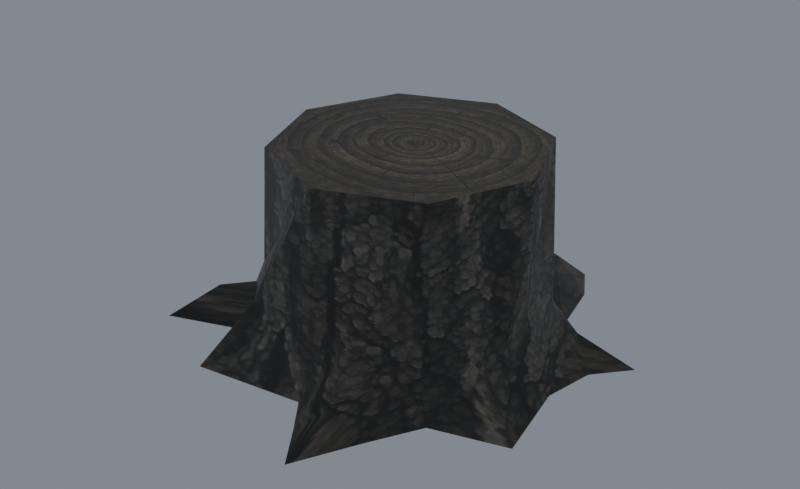 # Source: reimported.blend  (saved by Blender 5.2.45; exported with 4.5.12 LTS)
import bpy
from mathutils import Matrix  # noqa: F401  (used for matrix-valued properties, if any)

bpy.ops.wm.read_factory_settings(use_empty=True)
scene = bpy.context.scene
scene.name = 'Tree07'

# ---- collections
col_collection = bpy.data.collections.new('Collection'); scene.collection.children.link(col_collection)

# ---- images (referenced by path relative to the original .blend; pixels are not part of the script)
import os
ASSET_DIR = os.environ.get("B2B_ASSET_DIR", "")  # directory of the original .blend (textures are referenced by path, not embedded)
HERE = os.path.dirname(os.path.abspath(__file__))  # packed textures are extracted next to this script under _unpacked/

def load_image(name, relpath, width, height, colorspace="sRGB"):
    """Load a texture the original file referenced (path relative to the .blend, or extracted next to this script)."""
    p = next((c for c in (os.path.join(HERE, relpath), os.path.join(ASSET_DIR, relpath)) if relpath and os.path.exists(c)), "")
    if p:
        img = bpy.data.images.load(p, check_existing=True)
        img.name = name
    else:  # same state as the original file: an image datablock whose file is absent (Cycles renders it pink)
        img = bpy.data.images.new(name, width, height)
        img.source = "FILE"
        img.filepath = "//" + (relpath or name)
    img.colorspace_settings.name = colorspace
    return img
img_tree_03_jpg = load_image('tree_03.jpg', '_unpacked/tree_03.2d54cb8a.jpg', 512, 256, 'sRGB')
img_tree_04_jpg = load_image('tree_04.jpg', '_unpacked/tree_04.0d80d861.jpg', 512, 512, 'sRGB')

# ---- materials (node trees are filled in below, after node groups)
mat_tree_03_jpg = bpy.data.materials.new('tree_03.jpg')
mat_tree_03_jpg.diffuse_color = (0.8116, 0.4098, 0.9603, 1.0)
mat_tree_04_jpg = bpy.data.materials.new('tree_04.jpg')
mat_tree_04_jpg.diffuse_color = (0.6171, 0.4027, 0.5511, 1.0)

# ---- material node trees
mat_tree_03_jpg.use_nodes = True; mat_tree_03_jpg.node_tree.nodes.clear()
_N = mat_tree_03_jpg.node_tree.nodes; _L = mat_tree_03_jpg.node_tree.links
n0 = _N.new('ShaderNodeBsdfPrincipled'); n0.name = 'Principled BSDF'; n0.location = (-200, 100)
n0.inputs[10].default_value = 0.005
n1 = _N.new('ShaderNodeOutputMaterial'); n1.name = 'Material Output'; n1.location = (200, 100)
n2 = _N.new('ShaderNodeTexImage'); n2.name = 'Image Texture'; n2.location = (-600, 100)
n2.image = img_tree_03_jpg
_L.new(n0.outputs[0], n1.inputs[0])
_L.new(n2.outputs[0], n0.inputs[0])
n1.is_active_output = True
mat_tree_04_jpg.use_nodes = True; mat_tree_04_jpg.node_tree.nodes.clear()
_N = mat_tree_04_jpg.node_tree.nodes; _L = mat_tree_04_jpg.node_tree.links
n0 = _N.new('ShaderNodeBsdfPrincipled'); n0.name = 'Principled BSDF'; n0.location = (-200, 100)
n0.inputs[10].default_value = 0.005
n1 = _N.new('ShaderNodeOutputMaterial'); n1.name = 'Material Output'; n1.location = (200, 100)
n2 = _N.new('ShaderNodeTexImage'); n2.name = 'Image Texture'; n2.location = (-600, 100)
n2.image = img_tree_04_jpg
_L.new(n0.outputs[0], n1.inputs[0])
_L.new(n2.outputs[0], n0.inputs[0])
n1.is_active_output = True

# ---- world
world_world = bpy.data.worlds.new('World'); scene.world = world_world
world_world.use_nodes = True; world_world.node_tree.nodes.clear()
_N = world_world.node_tree.nodes; _L = world_world.node_tree.links
n0 = _N.new('ShaderNodeOutputWorld'); n0.name = 'World Output'; n0.location = (200, 100)
n1 = _N.new('ShaderNodeBackground'); n1.name = 'Background'; n1.location = (-200, 100)
n1.inputs[0].default_value = (0.32, 0.36, 0.4, 1.0)
n1.inputs[1].default_value = 0.7
_L.new(n1.outputs[0], n0.inputs[0])
n0.is_active_output = True
world_world.color = (0.05088, 0.05088, 0.05088)
world_world.sun_shadow_jitter_overblur = 0.0

# ---- meshes
me_tree07 = bpy.data.meshes.new('Tree07')
me_tree07.from_pydata([(58.53, 7.652, -1.269), (47.45, 25.07, 18.28), (48.55, 7.652, 23.1), (52.51, 33.11, 7.135), (39.51, 44.87, -1.267), (34.9, 40.87, 13.03), (15.66, 48.86, 17.6), (21.27, 68.14, 11.81), (2.297, 60.56, -1.283), (1.681, 54.66, 20.93), (-13.21, 48.5, 19.75), (-34.93, 44.88, -1.264), (-37.13, 25.2, 21.74), (-31.54, 40.92, 18.29), (-53.91, 27.2, 8.666), (-50.23, 7.652, -1.257), (-43.37, 7.652, 25.58), (-37.58, -8.589, 27.4), (-50.07, -13.05, 9.873), (-38.27, -24.22, -1.283), (-31.54, -25.56, 29.29), (-23.03, -38.55, 23.19), (1.076, -44.81, -1.283), (17.96, -37.99, 23.2), (1.681, -39.32, 13.03), (39.55, -29.82, -1.283), (39.71, -29.76, -1.283), (34.9, -25.56, 33.63), (49.37, -11.66, 11.48), (35.19, 39.9, 69.24), (48.55, 7.652, 69.24), (2.941, 53.26, 69.24), (-29.31, 39.9, 69.24), (-42.67, 7.652, 69.24), (-29.31, -24.6, 69.24), (2.941, -37.96, 69.24), (35.19, -24.6, 69.24), (58.67, 7.652, -1.276), (39.71, 45.06, -1.283), (-35.11, 45.06, -1.283), (-50.61, 7.652, -1.283), (-65.24, -12.57, -1.282), (-70.45, -36.5, -1.282), (-60.17, -20.96, 8.256), (-9.637, 74.86, -1.277), (-28.41, 79.5, -1.285), (65.04, -21.76, -1.284), (19.35, -50.49, 6.868), (30.47, -46.96, -1.243), (9.897, -56.05, -1.243), (-37.65, -51.01, -1.257), (61.87, 25.54, -1.283), (72.04, 37.71, -1.287), (33.61, 69.58, -1.268), (26.09, 82.17, -0.8289), (-64.35, 47.59, -1.252), (-66.67, 37.07, -1.27), (23.76, -73.18, 3.279)], [], [(0, 1, 2), (3, 4, 5), (4, 6, 5), (7, 8, 9), (8, 10, 9), (11, 12, 13), (14, 15, 16), (15, 17, 16), (18, 19, 20), (19, 21, 20), (22, 23, 24), (25, 26, 27), (26, 28, 27), (2, 29, 30), (2, 1, 29), (5, 31, 29), (5, 6, 31), (9, 32, 31), (9, 10, 32), (13, 33, 32), (13, 12, 33), (16, 34, 33), (16, 17, 34), (20, 35, 34), (20, 21, 35), (24, 36, 35), (24, 23, 36), (27, 30, 36), (27, 28, 30), (25, 27, 23), (23, 27, 36), (22, 24, 21), (21, 24, 35), (0, 2, 28), (28, 2, 30), (37, 3, 0), (37, 0, 28), (3, 5, 1), (1, 5, 29), (0, 3, 1), (38, 7, 4), (3, 38, 4), (7, 9, 6), (6, 9, 31), (4, 7, 6), (11, 13, 10), (10, 13, 32), (39, 14, 11), (39, 11, 10), (14, 16, 12), (12, 16, 33), (11, 14, 12), (40, 18, 15), (14, 40, 15), (18, 20, 17), (17, 20, 34), (15, 18, 17), (41, 42, 43), (10, 8, 44), (44, 45, 10), (39, 10, 45), (19, 18, 43), (43, 42, 19), (28, 26, 46), (37, 28, 46), (25, 23, 47), (47, 48, 25), (23, 22, 49), (49, 47, 23), (22, 21, 50), (3, 37, 51), (51, 52, 3), (38, 3, 52), (7, 38, 53), (53, 54, 7), (14, 39, 55), (55, 56, 14), (40, 14, 56), (18, 40, 41), (41, 43, 18), (48, 47, 57), (47, 49, 57), (50, 21, 19), (8, 7, 54), (31, 30, 29), (31, 32, 33), (31, 33, 34), (31, 34, 35), (31, 35, 36), (31, 36, 30)])
me_tree07.polygons.foreach_set('use_smooth', [True] * 90)
me_tree07.polygons.foreach_set('material_index', [0, 0, 0, 0, 0, 0, 0, 0, 0, 0, 0, 0, 0, 0, 0, 0, 0, 0, 0, 0, 0, 0, 0, 0, 0, 0, 0, 0, 0, 0, 0, 0, 0, 0, 0, 0, 0, 0, 0, 0, 0, 0, 0, 0, 0, 0, 0, 0, 0, 0, 0, 0, 0, 0, 0, 0, 0, 0, 0, 0, 0, 0, 0, 0, 0, 0, 0, 0, 0, 0, 0, 0, 0, 0, 0, 0, 0, 0, 0, 0, 0, 0, 0, 0, 1, 1, 1, 1, 1, 1])
_k = set([(29, 30), (29, 31), (30, 36), (31, 32), (32, 33), (33, 34), (34, 35), (35, 36)])
me_tree07.attributes.new('sharp_edge', 'BOOLEAN', 'EDGE').data.foreach_set('value', [ (min(e.vertices), max(e.vertices)) in _k for e in me_tree07.edges])
_uv = me_tree07.uv_layers.new(name='Float2')
_uv.uv.foreach_set('vector', [0.7595, 0.0008, 0.8213, 0.2777, 0.7614, 0.346, 0.8364, 0.1198, 0.8852, 0.0008, 0.887, 0.2033, 0.8852, 0.0008, 0.9525, 0.2681, 0.887, 0.2033, 0.9543, 0.1861, 0.9961, 0.0005, 0.9974, 0.3152, -0.0039, 0.0005, 0.0452, 0.2984, -0.0026, 0.3152, 0.1085, 0.0008, 0.1645, 0.3266, 0.1087, 0.2778, 0.1824, 0.1415, 0.2393, 0.0009, 0.2376, 0.3811, 0.2393, 0.0009, 0.3066, 0.4068, 0.2376, 0.3811, 0.3072, 0.1586, 0.3575, 0.0005, 0.3761, 0.4337, 0.3575, 0.0005, 0.4252, 0.3472, 0.3761, 0.4337, 0.5008, 0.0006, 0.5565, 0.3473, 0.503, 0.2033, 0.6278, 0.0005, 0.6283, 0.0005, 0.6282, 0.4951, 0.6283, 0.0005, 0.6946, 0.1813, 0.6282, 0.4951, 0.7614, 0.346, 0.8842, 0.9995, 0.7614, 0.9995, 0.7614, 0.346, 0.8213, 0.2777, 0.8842, 0.9995, 0.887, 0.2033, 0.9936, 0.9995, 0.8842, 0.9995, 0.887, 0.2033, 0.9525, 0.2681, 0.9936, 0.9995, -0.0026, 0.3152, 0.1054, 0.9995, -0.0064, 0.9995, -0.0026, 0.3152, 0.0452, 0.2984, 0.1054, 0.9995, 0.1087, 0.2778, 0.2374, 0.9995, 0.1054, 0.9995, 0.1087, 0.2778, 0.1645, 0.3266, 0.2374, 0.9995, 0.2376, 0.3811, 0.3792, 0.9995, 0.2374, 0.9995, 0.2376, 0.3811, 0.3066, 0.4068, 0.3792, 0.9995, 0.3761, 0.4337, 0.5074, 0.9995, 0.3792, 0.9995, 0.3761, 0.4337, 0.4252, 0.3472, 0.5074, 0.9995, 0.503, 0.2033, 0.6314, 0.9995, 0.5074, 0.9995, 0.503, 0.2033, 0.5565, 0.3473, 0.6314, 0.9995, 0.6282, 0.4951, 0.7614, 0.9995, 0.6314, 0.9995, 0.6282, 0.4951, 0.6946, 0.1813, 0.7614, 0.9995, 0.6278, 0.0005, 0.6282, 0.4951, 0.5565, 0.3473, 0.5565, 0.3473, 0.6282, 0.4951, 0.6314, 0.9995, 0.5008, 0.0006, 0.503, 0.2033, 0.4252, 0.3472, 0.4252, 0.3472, 0.503, 0.2033, 0.5074, 0.9995, 0.7595, 0.0008, 0.7614, 0.346, 0.6946, 0.1813, 0.6946, 0.1813, 0.7614, 0.346, 0.7614, 0.9995, 0.7595, 0.0006, 0.8364, 0.1198, 0.7595, 0.0008, 0.7595, 0.0006, 0.7595, 0.0008, 0.6946, 0.1813, 0.8364, 0.1198, 0.887, 0.2033, 0.8213, 0.2777, 0.8213, 0.2777, 0.887, 0.2033, 0.8842, 0.9995, 0.7595, 0.0008, 0.8364, 0.1198, 0.8213, 0.2777, 0.8852, 0.0005, 0.9543, 0.1861, 0.8852, 0.0008, 0.8364, 0.1198, 0.8852, 0.0005, 0.8852, 0.0008, 0.9543, 0.1861, 0.9974, 0.3152, 0.9525, 0.2681, 0.9525, 0.2681, 0.9974, 0.3152, 0.9936, 0.9995, 0.8852, 0.0008, 0.9543, 0.1861, 0.9525, 0.2681, 0.1085, 0.0008, 0.1087, 0.2778, 0.0452, 0.2984, 0.0452, 0.2984, 0.1087, 0.2778, 0.1054, 0.9995, 0.1085, 0.0005, 0.1824, 0.1415, 0.1085, 0.0008, 0.1085, 0.0005, 0.1085, 0.0008, 0.0452, 0.2984, 0.1824, 0.1415, 0.2376, 0.3811, 0.1645, 0.3266, 0.1645, 0.3266, 0.2376, 0.3811, 0.2374, 0.9995, 0.1085, 0.0008, 0.1824, 0.1415, 0.1645, 0.3266, 0.2394, 0.0005, 0.3072, 0.1586, 0.2393, 0.0009, 0.1824, 0.1415, 0.2394, 0.0005, 0.2393, 0.0009, 0.3072, 0.1586, 0.3761, 0.4337, 0.3066, 0.4068, 0.3066, 0.4068, 0.3761, 0.4337, 0.3792, 0.9995, 0.2393, 0.0009, 0.3072, 0.1586, 0.3066, 0.4068, 0.2937, 0.0006, 0.3392, 0.0006, 0.318, 0.1357, 0.0452, 0.2984, -0.0039, 0.0005, 0.0215, 0.0006, 0.0215, 0.0006, 0.0546, 0.0005, 0.0452, 0.2984, 0.1085, 0.0005, 0.0452, 0.2984, 0.0546, 0.0005, 0.3575, 0.0005, 0.3072, 0.1586, 0.318, 0.1357, 0.318, 0.1357, 0.3392, 0.0006, 0.3575, 0.0005, 0.6946, 0.1813, 0.6283, 0.0005, 0.6833, 0.0005, 0.7595, 0.0006, 0.6946, 0.1813, 0.6833, 0.0005, 0.6278, 0.0005, 0.5565, 0.3473, 0.5478, 0.116, 0.5478, 0.116, 0.5774, 0.0011, 0.6278, 0.0005, 0.5565, 0.3473, 0.5008, 0.0006, 0.5218, 0.0011, 0.5218, 0.0011, 0.5478, 0.116, 0.5565, 0.3473, 0.5008, 0.0006, 0.4252, 0.3472, 0.4099, 0.0009, 0.8364, 0.1198, 0.7595, 0.0006, 0.8072, 0.0006, 0.8072, 0.0006, 0.8248, 0.0005, 0.8364, 0.1198, 0.8852, 0.0005, 0.8364, 0.1198, 0.8248, 0.0005, 0.9543, 0.1861, 0.8852, 0.0005, 0.9311, 0.0008, 0.9311, 0.0008, 0.9538, 0.007, 0.9543, 0.1861, 0.1824, 0.1415, 0.1085, 0.0005, 0.1506, 0.001, 0.1506, 0.001, 0.1729, 0.0007, 0.1824, 0.1415, 0.2394, 0.0005, 0.1824, 0.1415, 0.1729, 0.0007, 0.3072, 0.1586, 0.2394, 0.0005, 0.2937, 0.0006, 0.2937, 0.0006, 0.318, 0.1357, 0.3072, 0.1586, 0.5774, 0.0011, 0.5478, 0.116, 0.5421, 0.0652, 0.5478, 0.116, 0.5218, 0.0011, 0.5421, 0.0652, 0.4099, 0.0009, 0.4252, 0.3472, 0.3575, 0.0005, 0.9961, 0.0005, 0.9543, 0.1861, 0.9538, 0.007, 0.5, 0.9995, 0.9995, 0.5, 0.8532, 0.8532, 0.5, 0.9995, 0.1468, 0.8532, 0.0005, 0.5, 0.5, 0.9995, 0.0005, 0.5, 0.1468, 0.1468, 0.5, 0.9995, 0.1468, 0.1468, 0.5, 0.0005, 0.5, 0.9995, 0.5, 0.0005, 0.8532, 0.1468, 0.5, 0.9995, 0.8532, 0.1468, 0.9995, 0.5])
me_tree07.materials.append(mat_tree_03_jpg)
me_tree07.materials.append(mat_tree_04_jpg)
me_tree07.update()
me_tree07.normals_split_custom_set([tuple(v) for v in zip(*[iter([0.6831, 0.06593, 0.7273, 0.8699, 0.3359, 0.3612, 0.9748, 0.1069, 0.1956, 0.4336, 0.2587, 0.8632, 0.3889, 0.4309, 0.8143, 0.5142, 0.8203, 0.2503, 0.3889, 0.4309, 0.8143, 0.5092, 0.6964, 0.5057, 0.5142, 0.8203, 0.2503, 0.2899, 0.3814, 0.8778, -0.2661, 0.8397, 0.4734, -0.1896, 0.9377, 0.2913, -0.2661, 0.8397, 0.4734, -0.3551, 0.7378, 0.5741, -0.1896, 0.9377, 0.2913, -0.5317, 0.4734, 0.7023, -0.8112, 0.4674, 0.3515, -0.7668, 0.6296, 0.1251, -0.4585, 0.1252, 0.8798, -0.7097, -0.0804, 0.6999, -0.9631, -0.113, 0.2443, -0.7097, -0.0804, 0.6999, -0.9309, -0.1903, 0.3119, -0.9631, -0.113, 0.2443, -0.572, 0.02518, 0.8198, -0.4578, -0.6513, 0.6052, -0.75, -0.6158, 0.2413, -0.4578, -0.6513, 0.6052, -0.4229, -0.828, 0.3682, -0.75, -0.6158, 0.2413, -0.1425, -0.8811, 0.451, 0.1431, -0.8952, 0.422, 0.04249, -0.9743, 0.221, 0.596, -0.6954, 0.4014, 0.5055, -0.7665, 0.3961, 0.6995, -0.7035, 0.1258, 0.5055, -0.7665, 0.3961, 0.8057, -0.2162, 0.5514, 0.6995, -0.7035, 0.1258, 0.9748, 0.1069, 0.1956, 0.8297, 0.555, 0.05978, 0.9894, -0.135, 0.05298, 0.9748, 0.1069, 0.1956, 0.8699, 0.3359, 0.3612, 0.8297, 0.555, 0.05978, 0.5142, 0.8203, 0.2503, 0.2049, 0.9785, 0.02221, 0.8297, 0.555, 0.05978, 0.5142, 0.8203, 0.2503, 0.5092, 0.6964, 0.5057, 0.2049, 0.9785, 0.02221, -0.1896, 0.9377, 0.2913, -0.5494, 0.8345, 0.0411, 0.2049, 0.9785, 0.02221, -0.1896, 0.9377, 0.2913, -0.3551, 0.7378, 0.5741, -0.5494, 0.8345, 0.0411, -0.7668, 0.6296, 0.1251, -0.9837, 0.1781, 0.02459, -0.5494, 0.8345, 0.0411, -0.7668, 0.6296, 0.1251, -0.8112, 0.4674, 0.3515, -0.9837, 0.1781, 0.02459, -0.9631, -0.113, 0.2443, -0.8507, -0.5236, 0.04544, -0.9837, 0.1781, 0.02459, -0.9631, -0.113, 0.2443, -0.9309, -0.1903, 0.3119, -0.8507, -0.5236, 0.04544, -0.75, -0.6158, 0.2413, -0.1948, -0.9719, 0.132, -0.8507, -0.5236, 0.04544, -0.75, -0.6158, 0.2413, -0.4229, -0.828, 0.3682, -0.1948, -0.9719, 0.132, 0.04249, -0.9743, 0.221, 0.4984, -0.8612, 0.09946, -0.1948, -0.9719, 0.132, 0.04249, -0.9743, 0.221, 0.1431, -0.8952, 0.422, 0.4984, -0.8612, 0.09946, 0.6995, -0.7035, 0.1258, 0.9894, -0.135, 0.05298, 0.4984, -0.8612, 0.09946, 0.6995, -0.7035, 0.1258, 0.8057, -0.2162, 0.5514, 0.9894, -0.135, 0.05298, 0.596, -0.6954, 0.4014, 0.6995, -0.7035, 0.1258, 0.1431, -0.8952, 0.422, 0.1431, -0.8952, 0.422, 0.6995, -0.7035, 0.1258, 0.4984, -0.8612, 0.09946, -0.1425, -0.8811, 0.451, 0.04249, -0.9743, 0.221, -0.4229, -0.828, 0.3682, -0.4229, -0.828, 0.3682, 0.04249, -0.9743, 0.221, -0.1948, -0.9719, 0.132, 0.6831, 0.06593, 0.7273, 0.9748, 0.1069, 0.1956, 0.8057, -0.2162, 0.5514, 0.8057, -0.2162, 0.5514, 0.9748, 0.1069, 0.1956, 0.9894, -0.135, 0.05298, 0.3875, 0.0754, 0.9188, 0.4336, 0.2587, 0.8632, 0.6831, 0.06593, 0.7273, 0.3875, 0.0754, 0.9188, 0.6831, 0.06593, 0.7273, 0.8057, -0.2162, 0.5514, 0.4336, 0.2587, 0.8632, 0.5142, 0.8203, 0.2503, 0.8699, 0.3359, 0.3612, 0.8699, 0.3359, 0.3612, 0.5142, 0.8203, 0.2503, 0.8297, 0.555, 0.05978, 0.6831, 0.06593, 0.7273, 0.4336, 0.2587, 0.8632, 0.8699, 0.3359, 0.3612, 0.2649, 0.2708, 0.9255, 0.2899, 0.3814, 0.8778, 0.3889, 0.4309, 0.8143, 0.4336, 0.2587, 0.8632, 0.2649, 0.2708, 0.9255, 0.3889, 0.4309, 0.8143, 0.2899, 0.3814, 0.8778, -0.1896, 0.9377, 0.2913, 0.5092, 0.6964, 0.5057, 0.5092, 0.6964, 0.5057, -0.1896, 0.9377, 0.2913, 0.2049, 0.9785, 0.02221, 0.3889, 0.4309, 0.8143, 0.2899, 0.3814, 0.8778, 0.5092, 0.6964, 0.5057, -0.5317, 0.4734, 0.7023, -0.7668, 0.6296, 0.1251, -0.3551, 0.7378, 0.5741, -0.3551, 0.7378, 0.5741, -0.7668, 0.6296, 0.1251, -0.5494, 0.8345, 0.0411, -0.3008, 0.1182, 0.9463, -0.4585, 0.1252, 0.8798, -0.5317, 0.4734, 0.7023, -0.3008, 0.1182, 0.9463, -0.5317, 0.4734, 0.7023, -0.3551, 0.7378, 0.5741, -0.4585, 0.1252, 0.8798, -0.9631, -0.113, 0.2443, -0.8112, 0.4674, 0.3515, -0.8112, 0.4674, 0.3515, -0.9631, -0.113, 0.2443, -0.9837, 0.1781, 0.02459, -0.5317, 0.4734, 0.7023, -0.4585, 0.1252, 0.8798, -0.8112, 0.4674, 0.3515, -0.4157, -0.0003926, 0.9095, -0.572, 0.02518, 0.8198, -0.7097, -0.0804, 0.6999, -0.4585, 0.1252, 0.8798, -0.4157, -0.0003926, 0.9095, -0.7097, -0.0804, 0.6999, -0.572, 0.02518, 0.8198, -0.75, -0.6158, 0.2413, -0.9309, -0.1903, 0.3119, -0.9309, -0.1903, 0.3119, -0.75, -0.6158, 0.2413, -0.8507, -0.5236, 0.04544, -0.7097, -0.0804, 0.6999, -0.572, 0.02518, 0.8198, -0.9309, -0.1903, 0.3119, -0.626, 0.3612, 0.6911, -0.3728, -0.2934, 0.8803, -0.2645, -0.1546, 0.9519, -0.3551, 0.7378, 0.5741, -0.2661, 0.8397, 0.4734, 0.3644, 0.5501, 0.7514, 0.3644, 0.5501, 0.7514, -0.3134, 0.4231, 0.8502, -0.3551, 0.7378, 0.5741, -0.3008, 0.1182, 0.9463, -0.3551, 0.7378, 0.5741, -0.3134, 0.4231, 0.8502, -0.4578, -0.6513, 0.6052, -0.572, 0.02518, 0.8198, -0.2645, -0.1546, 0.9519, -0.2645, -0.1546, 0.9519, -0.3728, -0.2934, 0.8803, -0.4578, -0.6513, 0.6052, 0.8057, -0.2162, 0.5514, 0.5055, -0.7665, 0.3961, 0.495, -0.2739, 0.8246, 0.3875, 0.0754, 0.9188, 0.8057, -0.2162, 0.5514, 0.495, -0.2739, 0.8246, 0.596, -0.6954, 0.4014, 0.1431, -0.8952, 0.422, 0.325, -0.4614, 0.8255, 0.325, -0.4614, 0.8255, 0.6158, -0.1728, 0.7687, 0.596, -0.6954, 0.4014, 0.1431, -0.8952, 0.422, -0.1425, -0.8811, 0.451, -0.4441, -0.5464, 0.7101, -0.4441, -0.5464, 0.7101, 0.325, -0.4614, 0.8255, 0.1431, -0.8952, 0.422, -0.1425, -0.8811, 0.451, -0.4229, -0.828, 0.3682, -0.4791, -0.6322, 0.6089, 0.4336, 0.2587, 0.8632, 0.3875, 0.0754, 0.9188, 0.5337, -0.2415, 0.8104, 0.5337, -0.2415, 0.8104, 0.3528, 0.182, 0.9178, 0.4336, 0.2587, 0.8632, 0.2649, 0.2708, 0.9255, 0.4336, 0.2587, 0.8632, 0.3528, 0.182, 0.9178, 0.2899, 0.3814, 0.8778, 0.2649, 0.2708, 0.9255, 0.6846, 0.2734, 0.6757, 0.6846, 0.2734, 0.6757, 0.04131, 0.661, 0.7492, 0.2899, 0.3814, 0.8778, -0.4585, 0.1252, 0.8798, -0.3008, 0.1182, 0.9463, -0.2714, 0.305, 0.9129, -0.2714, 0.305, 0.9129, -0.6763, -0.1482, 0.7215, -0.4585, 0.1252, 0.8798, -0.4157, -0.0003926, 0.9095, -0.4585, 0.1252, 0.8798, -0.6763, -0.1482, 0.7215, -0.572, 0.02518, 0.8198, -0.4157, -0.0003926, 0.9095, -0.626, 0.3612, 0.6911, -0.626, 0.3612, 0.6911, -0.2645, -0.1546, 0.9519, -0.572, 0.02518, 0.8198, 0.6158, -0.1728, 0.7687, 0.325, -0.4614, 0.8255, 0.02547, -0.1514, 0.9881, 0.325, -0.4614, 0.8255, -0.4441, -0.5464, 0.7101, 0.02547, -0.1514, 0.9881, -0.4791, -0.6322, 0.6089, -0.4229, -0.828, 0.3682, -0.4578, -0.6513, 0.6052, -0.2661, 0.8397, 0.4734, 0.2899, 0.3814, 0.8778, 0.04131, 0.661, 0.7492, -1.838e-08, 0.0, 1.0, -1.956e-07, 0.0, 1.0, 0.0, 0.0, 1.0, -1.838e-08, 0.0, 1.0, 0.0, 0.0, 1.0, 0.0, 0.0, 1.0, -1.838e-08, 0.0, 1.0, 0.0, 0.0, 1.0, 8.299e-08, 0.0, 1.0, -1.838e-08, 0.0, 1.0, 8.299e-08, 0.0, 1.0, 6.225e-08, 0.0, 1.0, -1.838e-08, 0.0, 1.0, 6.225e-08, 0.0, 1.0, -7.825e-08, 0.0, 1.0, -1.838e-08, 0.0, 1.0, -7.825e-08, 0.0, 1.0, -1.956e-07, 0.0, 1.0])] * 3)])
arm_tree07_skeleton = bpy.data.armatures.new('Tree07_skeleton')  # bones are not reproduced

# ---- objects
ob_tree07_skeleton = bpy.data.objects.new('Tree07_skeleton', arm_tree07_skeleton)
ob_tree07 = bpy.data.objects.new('Tree07', me_tree07)

# ---- transforms, parenting, visibility, modifiers, constraints
ob_tree07_skeleton.location = (0.0, 0.0, 0.0)
ob_tree07_skeleton.show_in_front = True
ob_tree07.parent = ob_tree07_skeleton
ob_tree07.location = (0.0, 0.0, 0.0)
_vg = ob_tree07.vertex_groups.new(name='Cylinder02')
_vg.add([0, 1, 2, 3, 4, 5, 6, 7, 8, 9, 10, 11, 12, 13, 14, 15, 16, 17, 18, 19, 20, 21, 22, 23, 24, 25, 26, 27, 28, 29, 30, 31, 32, 33, 34, 35, 36, 37, 38, 39, 40, 41, 42, 43, 44, 45, 46, 47, 48, 49, 50, 51, 52, 53, 54, 55, 56, 57], 1.0, 'REPLACE')
_m = ob_tree07.modifiers.new('Armature', 'ARMATURE')
_m.object = ob_tree07_skeleton

# ---- collection membership
scene.collection.objects.link(ob_tree07_skeleton)
scene.collection.objects.link(ob_tree07)

# ---- scene / render settings (as saved in the file)
scene.frame_start = 0; scene.frame_end = 0; scene.frame_set(0)
scene.render.engine = 'CYCLES'
scene.render.resolution_x = 900
scene.render.resolution_y = 550
scene.render.film_transparent = True
scene.render.bake_bias = 0.0
scene.render.bake_samples = 0
scene.render.compositor_device = 'GPU'
scene.cycles.samples = 24
scene.eevee.use_volume_custom_range = False
scene.eevee.fast_gi_thickness_near = 0.1
scene.eevee.fast_gi_thickness_far = 0.0
scene.eevee.ray_tracing_options.screen_trace_thickness = 0.1
scene.view_settings.view_transform = 'Standard'
bpy.context.view_layer.update()

# ---- added for rendering (the .blend has no active camera): camera
cam_auto = bpy.data.cameras.new('AutoCamera')
cam_auto.lens = 50.0
cam_auto.sensor_width = 36.0
cam_auto.clip_end = 3609.46
ob_auto_camera = bpy.data.objects.new('AutoCamera', cam_auto)
scene.collection.objects.link(ob_auto_camera)
ob_auto_camera.location = (206.463, -242.306, 198.509)
ob_auto_camera.rotation_euler = (1.09748, -7.21219e-08, 0.694738)
scene.camera = ob_auto_camera
bpy.context.view_layer.update()
